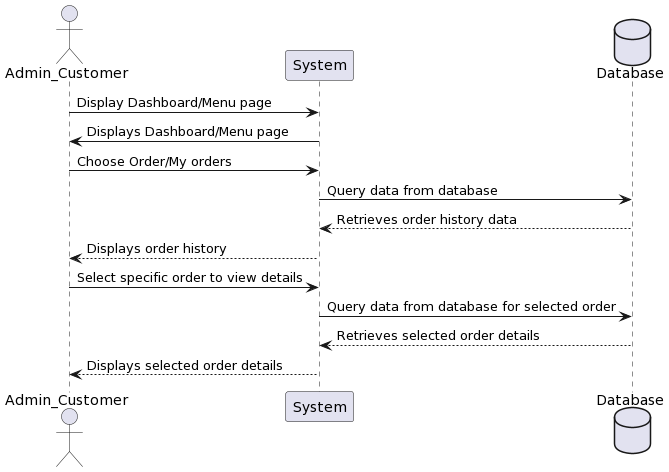

The diagram above was rendered by PlantUML. Its source (embedded in the PNG):
@startuml
actor Admin_Customer
    participant System
    database Database

    Admin_Customer -> System: Display Dashboard/Menu page
    System -> Admin_Customer: Displays Dashboard/Menu page
    Admin_Customer-> System: Choose Order/My orders
    System -> Database: Query data from database
    Database --> System: Retrieves order history data
    System --> Admin_Customer: Displays order history
    Admin_Customer -> System: Select specific order to view details
    System -> Database: Query data from database for selected order
    Database --> System: Retrieves selected order details
    System --> Admin_Customer: Displays selected order details
@enduml